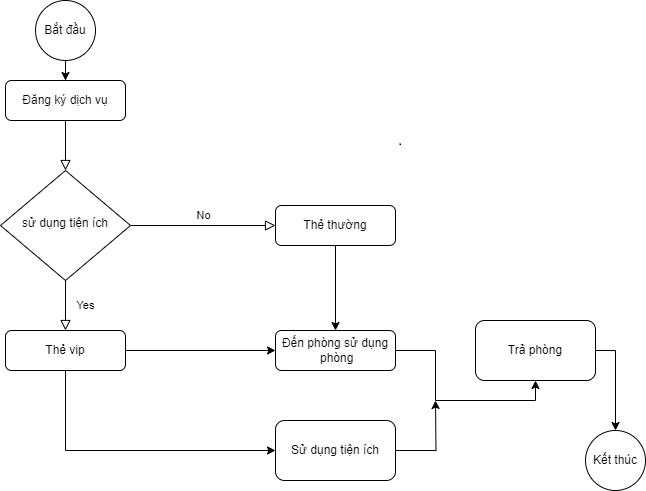

The diagram above was exported from draw.io. Its source (the exported page's mxGraphModel, read from the mxfile embedded in the PNG):
<mxGraphModel dx="1006" dy="559" grid="1" gridSize="10" guides="1" tooltips="1" connect="1" arrows="1" fold="1" page="1" pageScale="1" pageWidth="827" pageHeight="1169" math="0" shadow="0">
  <root>
    <mxCell id="WIyWlLk6GJQsqaUBKTNV-0" />
    <mxCell id="WIyWlLk6GJQsqaUBKTNV-1" parent="WIyWlLk6GJQsqaUBKTNV-0" />
    <mxCell id="WIyWlLk6GJQsqaUBKTNV-2" value="" style="rounded=0;html=1;jettySize=auto;orthogonalLoop=1;fontSize=11;endArrow=block;endFill=0;endSize=8;strokeWidth=1;shadow=0;labelBackgroundColor=none;edgeStyle=orthogonalEdgeStyle;" parent="WIyWlLk6GJQsqaUBKTNV-1" source="WIyWlLk6GJQsqaUBKTNV-3" target="WIyWlLk6GJQsqaUBKTNV-6" edge="1">
      <mxGeometry relative="1" as="geometry" />
    </mxCell>
    <mxCell id="WIyWlLk6GJQsqaUBKTNV-3" value="Đăng ký dịch vụ" style="rounded=1;whiteSpace=wrap;html=1;fontSize=12;glass=0;strokeWidth=1;shadow=0;" parent="WIyWlLk6GJQsqaUBKTNV-1" vertex="1">
      <mxGeometry x="160" y="80" width="120" height="40" as="geometry" />
    </mxCell>
    <mxCell id="WIyWlLk6GJQsqaUBKTNV-4" value="Yes" style="rounded=0;html=1;jettySize=auto;orthogonalLoop=1;fontSize=11;endArrow=block;endFill=0;endSize=8;strokeWidth=1;shadow=0;labelBackgroundColor=none;edgeStyle=orthogonalEdgeStyle;entryX=0.5;entryY=0;entryDx=0;entryDy=0;" parent="WIyWlLk6GJQsqaUBKTNV-1" source="WIyWlLk6GJQsqaUBKTNV-6" target="WIyWlLk6GJQsqaUBKTNV-12" edge="1">
      <mxGeometry y="20" relative="1" as="geometry">
        <mxPoint as="offset" />
        <mxPoint x="220" y="330" as="targetPoint" />
      </mxGeometry>
    </mxCell>
    <mxCell id="WIyWlLk6GJQsqaUBKTNV-5" value="No" style="edgeStyle=orthogonalEdgeStyle;rounded=0;html=1;jettySize=auto;orthogonalLoop=1;fontSize=11;endArrow=block;endFill=0;endSize=8;strokeWidth=1;shadow=0;labelBackgroundColor=none;" parent="WIyWlLk6GJQsqaUBKTNV-1" source="WIyWlLk6GJQsqaUBKTNV-6" target="WIyWlLk6GJQsqaUBKTNV-7" edge="1">
      <mxGeometry y="10" relative="1" as="geometry">
        <mxPoint as="offset" />
      </mxGeometry>
    </mxCell>
    <mxCell id="WIyWlLk6GJQsqaUBKTNV-6" value="sử dụng tiện ích" style="rhombus;whiteSpace=wrap;html=1;shadow=0;fontFamily=Helvetica;fontSize=12;align=center;strokeWidth=1;spacing=6;spacingTop=-4;" parent="WIyWlLk6GJQsqaUBKTNV-1" vertex="1">
      <mxGeometry x="155" y="170" width="130" height="110" as="geometry" />
    </mxCell>
    <mxCell id="_ZIhIqxs5-klR2hIk0vv-1" style="edgeStyle=orthogonalEdgeStyle;rounded=0;orthogonalLoop=1;jettySize=auto;html=1;entryX=0.5;entryY=0;entryDx=0;entryDy=0;" edge="1" parent="WIyWlLk6GJQsqaUBKTNV-1" source="WIyWlLk6GJQsqaUBKTNV-7" target="WIyWlLk6GJQsqaUBKTNV-11">
      <mxGeometry relative="1" as="geometry" />
    </mxCell>
    <mxCell id="_ZIhIqxs5-klR2hIk0vv-6" style="edgeStyle=orthogonalEdgeStyle;rounded=0;orthogonalLoop=1;jettySize=auto;html=1;entryX=0.5;entryY=0;entryDx=0;entryDy=0;" edge="1" parent="WIyWlLk6GJQsqaUBKTNV-1" source="WIyWlLk6GJQsqaUBKTNV-7" target="_ZIhIqxs5-klR2hIk0vv-5">
      <mxGeometry relative="1" as="geometry" />
    </mxCell>
    <mxCell id="WIyWlLk6GJQsqaUBKTNV-7" value="Thẻ thường" style="rounded=1;whiteSpace=wrap;html=1;fontSize=12;glass=0;strokeWidth=1;shadow=0;" parent="WIyWlLk6GJQsqaUBKTNV-1" vertex="1">
      <mxGeometry x="430" y="205" width="120" height="40" as="geometry" />
    </mxCell>
    <mxCell id="_ZIhIqxs5-klR2hIk0vv-7" style="edgeStyle=orthogonalEdgeStyle;rounded=0;orthogonalLoop=1;jettySize=auto;html=1;entryX=0.5;entryY=1;entryDx=0;entryDy=0;" edge="1" parent="WIyWlLk6GJQsqaUBKTNV-1" source="WIyWlLk6GJQsqaUBKTNV-11" target="_ZIhIqxs5-klR2hIk0vv-5">
      <mxGeometry relative="1" as="geometry" />
    </mxCell>
    <mxCell id="WIyWlLk6GJQsqaUBKTNV-11" value="Đến phòng sử dụng&lt;br&gt;&amp;nbsp;phòng" style="rounded=1;whiteSpace=wrap;html=1;fontSize=12;glass=0;strokeWidth=1;shadow=0;" parent="WIyWlLk6GJQsqaUBKTNV-1" vertex="1">
      <mxGeometry x="430" y="330" width="120" height="40" as="geometry" />
    </mxCell>
    <mxCell id="_ZIhIqxs5-klR2hIk0vv-2" style="edgeStyle=orthogonalEdgeStyle;rounded=0;orthogonalLoop=1;jettySize=auto;html=1;entryX=0;entryY=0.5;entryDx=0;entryDy=0;" edge="1" parent="WIyWlLk6GJQsqaUBKTNV-1" source="WIyWlLk6GJQsqaUBKTNV-12" target="WIyWlLk6GJQsqaUBKTNV-11">
      <mxGeometry relative="1" as="geometry" />
    </mxCell>
    <mxCell id="_ZIhIqxs5-klR2hIk0vv-4" style="edgeStyle=orthogonalEdgeStyle;rounded=0;orthogonalLoop=1;jettySize=auto;html=1;entryX=0;entryY=0.5;entryDx=0;entryDy=0;" edge="1" parent="WIyWlLk6GJQsqaUBKTNV-1" source="WIyWlLk6GJQsqaUBKTNV-12" target="_ZIhIqxs5-klR2hIk0vv-3">
      <mxGeometry relative="1" as="geometry">
        <Array as="points">
          <mxPoint x="220" y="450" />
        </Array>
      </mxGeometry>
    </mxCell>
    <mxCell id="WIyWlLk6GJQsqaUBKTNV-12" value="Thẻ vip" style="rounded=1;whiteSpace=wrap;html=1;fontSize=12;glass=0;strokeWidth=1;shadow=0;" parent="WIyWlLk6GJQsqaUBKTNV-1" vertex="1">
      <mxGeometry x="160" y="330" width="120" height="40" as="geometry" />
    </mxCell>
    <mxCell id="_ZIhIqxs5-klR2hIk0vv-10" style="edgeStyle=orthogonalEdgeStyle;rounded=0;orthogonalLoop=1;jettySize=auto;html=1;" edge="1" parent="WIyWlLk6GJQsqaUBKTNV-1" source="_ZIhIqxs5-klR2hIk0vv-3">
      <mxGeometry relative="1" as="geometry">
        <mxPoint x="590" y="400" as="targetPoint" />
      </mxGeometry>
    </mxCell>
    <mxCell id="_ZIhIqxs5-klR2hIk0vv-3" value="Sử dụng tiện ích" style="rounded=1;whiteSpace=wrap;html=1;" vertex="1" parent="WIyWlLk6GJQsqaUBKTNV-1">
      <mxGeometry x="430" y="420" width="120" height="60" as="geometry" />
    </mxCell>
    <mxCell id="_ZIhIqxs5-klR2hIk0vv-13" style="edgeStyle=orthogonalEdgeStyle;rounded=0;orthogonalLoop=1;jettySize=auto;html=1;entryX=0.5;entryY=0;entryDx=0;entryDy=0;" edge="1" parent="WIyWlLk6GJQsqaUBKTNV-1" source="_ZIhIqxs5-klR2hIk0vv-5" target="_ZIhIqxs5-klR2hIk0vv-12">
      <mxGeometry relative="1" as="geometry">
        <Array as="points">
          <mxPoint x="770" y="350" />
        </Array>
      </mxGeometry>
    </mxCell>
    <mxCell id="_ZIhIqxs5-klR2hIk0vv-5" value="Trả phòng" style="rounded=1;whiteSpace=wrap;html=1;" vertex="1" parent="WIyWlLk6GJQsqaUBKTNV-1">
      <mxGeometry x="630" y="320" width="120" height="60" as="geometry" />
    </mxCell>
    <mxCell id="_ZIhIqxs5-klR2hIk0vv-14" style="edgeStyle=orthogonalEdgeStyle;rounded=0;orthogonalLoop=1;jettySize=auto;html=1;entryX=0.5;entryY=0;entryDx=0;entryDy=0;" edge="1" parent="WIyWlLk6GJQsqaUBKTNV-1" source="_ZIhIqxs5-klR2hIk0vv-11" target="WIyWlLk6GJQsqaUBKTNV-3">
      <mxGeometry relative="1" as="geometry" />
    </mxCell>
    <mxCell id="_ZIhIqxs5-klR2hIk0vv-11" value="Bắt đầu&lt;br&gt;" style="ellipse;whiteSpace=wrap;html=1;aspect=fixed;" vertex="1" parent="WIyWlLk6GJQsqaUBKTNV-1">
      <mxGeometry x="190" width="60" height="60" as="geometry" />
    </mxCell>
    <mxCell id="_ZIhIqxs5-klR2hIk0vv-12" value="Kết thúc" style="ellipse;whiteSpace=wrap;html=1;aspect=fixed;" vertex="1" parent="WIyWlLk6GJQsqaUBKTNV-1">
      <mxGeometry x="740" y="430" width="60" height="60" as="geometry" />
    </mxCell>
  </root>
</mxGraphModel>